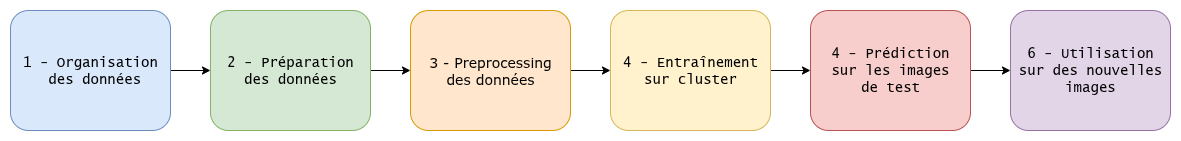

The diagram above was exported from draw.io. Its source (the exported page's mxGraphModel, read from the mxfile embedded in the PNG):
<mxGraphModel dx="1426" dy="827" grid="1" gridSize="10" guides="1" tooltips="1" connect="1" arrows="1" fold="1" page="1" pageScale="1" pageWidth="3300" pageHeight="2339" math="0" shadow="0">
  <root>
    <mxCell id="0" />
    <mxCell id="1" parent="0" />
    <mxCell id="2vjsHEkWaIxrT-5-KS5U-7" style="edgeStyle=orthogonalEdgeStyle;rounded=0;orthogonalLoop=1;jettySize=auto;html=1;exitX=1;exitY=0.5;exitDx=0;exitDy=0;" edge="1" parent="1" source="2vjsHEkWaIxrT-5-KS5U-1" target="2vjsHEkWaIxrT-5-KS5U-2">
      <mxGeometry relative="1" as="geometry" />
    </mxCell>
    <mxCell id="2vjsHEkWaIxrT-5-KS5U-1" value="&lt;font style=&quot;font-size: 14px;&quot; face=&quot;Lucida Console&quot;&gt;1 - Organisation&lt;/font&gt;&lt;div&gt;&lt;font style=&quot;font-size: 14px;&quot; face=&quot;Lucida Console&quot;&gt;&amp;nbsp;des données&lt;/font&gt;&lt;/div&gt;" style="rounded=1;whiteSpace=wrap;html=1;fillColor=#dae8fc;strokeColor=#6c8ebf;" vertex="1" parent="1">
      <mxGeometry x="160" y="280" width="160" height="120" as="geometry" />
    </mxCell>
    <mxCell id="2vjsHEkWaIxrT-5-KS5U-8" style="edgeStyle=orthogonalEdgeStyle;rounded=0;orthogonalLoop=1;jettySize=auto;html=1;exitX=1;exitY=0.5;exitDx=0;exitDy=0;entryX=0;entryY=0.5;entryDx=0;entryDy=0;" edge="1" parent="1" source="2vjsHEkWaIxrT-5-KS5U-2" target="2vjsHEkWaIxrT-5-KS5U-3">
      <mxGeometry relative="1" as="geometry" />
    </mxCell>
    <mxCell id="2vjsHEkWaIxrT-5-KS5U-2" value="&lt;font face=&quot;Lucida Console&quot;&gt;&lt;span style=&quot;font-size: 14px;&quot;&gt;2 - Préparation des données&lt;/span&gt;&lt;/font&gt;" style="rounded=1;whiteSpace=wrap;html=1;fillColor=#d5e8d4;strokeColor=#82b366;" vertex="1" parent="1">
      <mxGeometry x="360" y="280" width="160" height="120" as="geometry" />
    </mxCell>
    <mxCell id="2vjsHEkWaIxrT-5-KS5U-9" style="edgeStyle=orthogonalEdgeStyle;rounded=0;orthogonalLoop=1;jettySize=auto;html=1;exitX=1;exitY=0.5;exitDx=0;exitDy=0;entryX=0;entryY=0.5;entryDx=0;entryDy=0;" edge="1" parent="1" source="2vjsHEkWaIxrT-5-KS5U-3" target="2vjsHEkWaIxrT-5-KS5U-4">
      <mxGeometry relative="1" as="geometry" />
    </mxCell>
    <mxCell id="2vjsHEkWaIxrT-5-KS5U-3" value="&lt;font face=&quot;Verdana&quot; style=&quot;font-size: 14px;&quot;&gt;3 - Preprocessing&lt;/font&gt;&lt;div&gt;&lt;font face=&quot;Verdana&quot; style=&quot;font-size: 14px;&quot;&gt;des données&lt;/font&gt;&lt;/div&gt;" style="rounded=1;whiteSpace=wrap;html=1;fillColor=#ffe6cc;strokeColor=#d79b00;" vertex="1" parent="1">
      <mxGeometry x="560" y="280" width="160" height="120" as="geometry" />
    </mxCell>
    <mxCell id="2vjsHEkWaIxrT-5-KS5U-10" style="edgeStyle=orthogonalEdgeStyle;rounded=0;orthogonalLoop=1;jettySize=auto;html=1;exitX=1;exitY=0.5;exitDx=0;exitDy=0;entryX=0;entryY=0.5;entryDx=0;entryDy=0;" edge="1" parent="1" source="2vjsHEkWaIxrT-5-KS5U-4" target="2vjsHEkWaIxrT-5-KS5U-5">
      <mxGeometry relative="1" as="geometry" />
    </mxCell>
    <mxCell id="2vjsHEkWaIxrT-5-KS5U-4" value="&lt;span style=&quot;font-family: &amp;quot;Lucida Console&amp;quot;; font-size: 14px;&quot;&gt;4 - Entraînement sur cluster&lt;/span&gt;" style="rounded=1;whiteSpace=wrap;html=1;fillColor=#fff2cc;strokeColor=#d6b656;" vertex="1" parent="1">
      <mxGeometry x="760" y="280" width="160" height="120" as="geometry" />
    </mxCell>
    <mxCell id="2vjsHEkWaIxrT-5-KS5U-11" style="edgeStyle=orthogonalEdgeStyle;rounded=0;orthogonalLoop=1;jettySize=auto;html=1;exitX=1;exitY=0.5;exitDx=0;exitDy=0;entryX=0;entryY=0.5;entryDx=0;entryDy=0;" edge="1" parent="1" source="2vjsHEkWaIxrT-5-KS5U-5" target="2vjsHEkWaIxrT-5-KS5U-6">
      <mxGeometry relative="1" as="geometry" />
    </mxCell>
    <mxCell id="2vjsHEkWaIxrT-5-KS5U-5" value="&lt;span style=&quot;font-family: &amp;quot;Lucida Console&amp;quot;; font-size: 14px;&quot;&gt;4 - Prédiction&lt;/span&gt;&lt;div&gt;&lt;span style=&quot;font-family: &amp;quot;Lucida Console&amp;quot;; font-size: 14px;&quot;&gt;sur les images&lt;/span&gt;&lt;div&gt;&lt;span style=&quot;font-family: &amp;quot;Lucida Console&amp;quot;; font-size: 14px;&quot;&gt;de test&lt;/span&gt;&lt;/div&gt;&lt;/div&gt;" style="rounded=1;whiteSpace=wrap;html=1;fillColor=#f8cecc;strokeColor=#b85450;" vertex="1" parent="1">
      <mxGeometry x="960" y="280" width="160" height="120" as="geometry" />
    </mxCell>
    <mxCell id="2vjsHEkWaIxrT-5-KS5U-6" value="&lt;span style=&quot;font-family: &amp;quot;Lucida Console&amp;quot;; font-size: 14px;&quot;&gt;6 - Utilisation sur des nouvelles images&lt;/span&gt;" style="rounded=1;whiteSpace=wrap;html=1;fillColor=#e1d5e7;strokeColor=#9673a6;" vertex="1" parent="1">
      <mxGeometry x="1160" y="280" width="160" height="120" as="geometry" />
    </mxCell>
  </root>
</mxGraphModel>